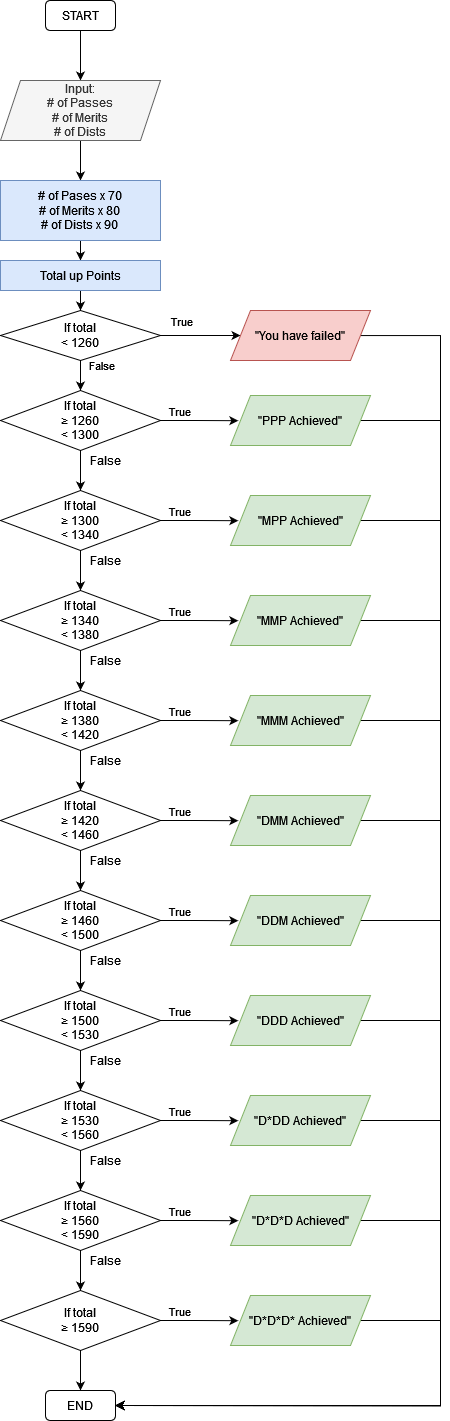

The diagram above was exported from draw.io. Its source (the exported page's mxGraphModel, read from the mxfile embedded in the PNG):
<mxGraphModel dx="538" dy="942" grid="1" gridSize="10" guides="1" tooltips="1" connect="1" arrows="1" fold="1" page="1" pageScale="1" pageWidth="827" pageHeight="1169" math="0" shadow="0">
  <root>
    <mxCell id="0" />
    <mxCell id="1" parent="0" />
    <mxCell id="2" style="edgeStyle=orthogonalEdgeStyle;rounded=0;orthogonalLoop=1;jettySize=auto;html=1;entryX=0.5;entryY=0;entryDx=0;entryDy=0;" edge="1" source="3" target="5" parent="1">
      <mxGeometry relative="1" as="geometry" />
    </mxCell>
    <mxCell id="3" value="START" style="rounded=1;whiteSpace=wrap;html=1;" vertex="1" parent="1">
      <mxGeometry x="55" y="10" width="70" height="30" as="geometry" />
    </mxCell>
    <mxCell id="4" style="edgeStyle=orthogonalEdgeStyle;rounded=0;orthogonalLoop=1;jettySize=auto;html=1;" edge="1" source="5" target="7" parent="1">
      <mxGeometry relative="1" as="geometry" />
    </mxCell>
    <mxCell id="5" value="Input:&lt;br&gt;# of Passes&lt;br&gt;&lt;div&gt;# of Merits&lt;/div&gt;&lt;div&gt;# of Dists&lt;br&gt;&lt;/div&gt;" style="shape=parallelogram;perimeter=parallelogramPerimeter;whiteSpace=wrap;html=1;fixedSize=1;fillColor=#f5f5f5;fontColor=#333333;strokeColor=#666666;" vertex="1" parent="1">
      <mxGeometry x="10" y="90" width="160" height="60" as="geometry" />
    </mxCell>
    <mxCell id="6" style="edgeStyle=orthogonalEdgeStyle;rounded=0;orthogonalLoop=1;jettySize=auto;html=1;" edge="1" source="7" target="9" parent="1">
      <mxGeometry relative="1" as="geometry" />
    </mxCell>
    <mxCell id="7" value="# of Pases x 70&lt;br&gt;# of Merits x 80&lt;br&gt;# of Dists x 90" style="rounded=0;whiteSpace=wrap;html=1;fillColor=#dae8fc;strokeColor=#6c8ebf;" vertex="1" parent="1">
      <mxGeometry x="10" y="190" width="160" height="60" as="geometry" />
    </mxCell>
    <mxCell id="8" style="edgeStyle=orthogonalEdgeStyle;rounded=0;orthogonalLoop=1;jettySize=auto;html=1;" edge="1" source="9" target="14" parent="1">
      <mxGeometry relative="1" as="geometry" />
    </mxCell>
    <mxCell id="9" value="Total up Points" style="rounded=0;whiteSpace=wrap;html=1;fillColor=#dae8fc;strokeColor=#6c8ebf;" vertex="1" parent="1">
      <mxGeometry x="10" y="270" width="160" height="30" as="geometry" />
    </mxCell>
    <mxCell id="10" style="edgeStyle=orthogonalEdgeStyle;rounded=0;orthogonalLoop=1;jettySize=auto;html=1;entryX=0;entryY=0.5;entryDx=0;entryDy=0;" edge="1" source="14" target="16" parent="1">
      <mxGeometry relative="1" as="geometry">
        <mxPoint x="230" y="345" as="targetPoint" />
      </mxGeometry>
    </mxCell>
    <mxCell id="11" value="True" style="edgeLabel;html=1;align=center;verticalAlign=middle;resizable=0;points=[];" connectable="0" vertex="1" parent="10">
      <mxGeometry x="-0.835" relative="1" as="geometry">
        <mxPoint x="13" y="-15" as="offset" />
      </mxGeometry>
    </mxCell>
    <mxCell id="12" style="edgeStyle=orthogonalEdgeStyle;rounded=0;orthogonalLoop=1;jettySize=auto;html=1;entryX=0.5;entryY=0;entryDx=0;entryDy=0;" edge="1" source="14" target="20" parent="1">
      <mxGeometry relative="1" as="geometry" />
    </mxCell>
    <mxCell id="13" value="False" style="edgeLabel;html=1;align=center;verticalAlign=middle;resizable=0;points=[];" connectable="0" vertex="1" parent="12">
      <mxGeometry x="-0.8" relative="1" as="geometry">
        <mxPoint x="20" as="offset" />
      </mxGeometry>
    </mxCell>
    <mxCell id="14" value="If total&lt;br&gt;&lt;div&gt;&amp;lt; 1260&lt;br&gt;&lt;/div&gt;" style="rhombus;whiteSpace=wrap;html=1;" vertex="1" parent="1">
      <mxGeometry x="10" y="320" width="160" height="50" as="geometry" />
    </mxCell>
    <mxCell id="15" style="edgeStyle=orthogonalEdgeStyle;rounded=0;orthogonalLoop=1;jettySize=auto;html=1;entryX=1;entryY=0.5;entryDx=0;entryDy=0;" edge="1" source="16" target="86" parent="1">
      <mxGeometry relative="1" as="geometry">
        <Array as="points">
          <mxPoint x="450" y="345" />
          <mxPoint x="450" y="1415" />
        </Array>
      </mxGeometry>
    </mxCell>
    <mxCell id="16" value="&quot;You have failed&quot;" style="shape=parallelogram;perimeter=parallelogramPerimeter;whiteSpace=wrap;html=1;fixedSize=1;fillColor=#f8cecc;strokeColor=#b85450;" vertex="1" parent="1">
      <mxGeometry x="240" y="320" width="140" height="50" as="geometry" />
    </mxCell>
    <mxCell id="17" style="edgeStyle=orthogonalEdgeStyle;rounded=0;orthogonalLoop=1;jettySize=auto;html=1;entryX=0.056;entryY=0.504;entryDx=0;entryDy=0;entryPerimeter=0;" edge="1" source="20" target="22" parent="1">
      <mxGeometry relative="1" as="geometry" />
    </mxCell>
    <mxCell id="18" value="True" style="edgeLabel;html=1;align=center;verticalAlign=middle;resizable=0;points=[];" connectable="0" vertex="1" parent="17">
      <mxGeometry x="-0.7488" y="2" relative="1" as="geometry">
        <mxPoint x="9" y="-8" as="offset" />
      </mxGeometry>
    </mxCell>
    <mxCell id="19" style="edgeStyle=orthogonalEdgeStyle;rounded=0;orthogonalLoop=1;jettySize=auto;html=1;" edge="1" source="20" parent="1">
      <mxGeometry relative="1" as="geometry">
        <mxPoint x="90" y="500" as="targetPoint" />
      </mxGeometry>
    </mxCell>
    <mxCell id="20" value="If total&lt;br&gt;&lt;div&gt;≥ 1260&lt;br&gt;&lt;/div&gt;&amp;lt; 1300" style="rhombus;whiteSpace=wrap;html=1;" vertex="1" parent="1">
      <mxGeometry x="10" y="400" width="160" height="60" as="geometry" />
    </mxCell>
    <mxCell id="21" style="edgeStyle=orthogonalEdgeStyle;rounded=0;orthogonalLoop=1;jettySize=auto;html=1;entryX=1;entryY=0.5;entryDx=0;entryDy=0;" edge="1" source="22" target="86" parent="1">
      <mxGeometry relative="1" as="geometry">
        <Array as="points">
          <mxPoint x="450" y="430" />
          <mxPoint x="450" y="1415" />
        </Array>
      </mxGeometry>
    </mxCell>
    <mxCell id="22" value="&quot;PPP Achieved&quot;" style="shape=parallelogram;perimeter=parallelogramPerimeter;whiteSpace=wrap;html=1;fixedSize=1;fillColor=#d5e8d4;strokeColor=#82b366;" vertex="1" parent="1">
      <mxGeometry x="240" y="405" width="140" height="50" as="geometry" />
    </mxCell>
    <mxCell id="23" value="False" style="text;html=1;align=center;verticalAlign=middle;resizable=0;points=[];autosize=1;strokeColor=none;fillColor=none;" vertex="1" parent="1">
      <mxGeometry x="90" y="460" width="50" height="20" as="geometry" />
    </mxCell>
    <mxCell id="24" style="edgeStyle=orthogonalEdgeStyle;rounded=0;orthogonalLoop=1;jettySize=auto;html=1;entryX=0.056;entryY=0.504;entryDx=0;entryDy=0;entryPerimeter=0;" edge="1" source="27" target="29" parent="1">
      <mxGeometry relative="1" as="geometry" />
    </mxCell>
    <mxCell id="25" value="True" style="edgeLabel;html=1;align=center;verticalAlign=middle;resizable=0;points=[];" connectable="0" vertex="1" parent="24">
      <mxGeometry x="-0.7488" y="2" relative="1" as="geometry">
        <mxPoint x="9" y="-8" as="offset" />
      </mxGeometry>
    </mxCell>
    <mxCell id="26" style="edgeStyle=orthogonalEdgeStyle;rounded=0;orthogonalLoop=1;jettySize=auto;html=1;" edge="1" source="27" parent="1">
      <mxGeometry relative="1" as="geometry">
        <mxPoint x="90" y="600" as="targetPoint" />
      </mxGeometry>
    </mxCell>
    <mxCell id="27" value="If total&lt;br&gt;&lt;div&gt;≥ 1300&lt;br&gt;&lt;/div&gt;&amp;lt; 1340" style="rhombus;whiteSpace=wrap;html=1;" vertex="1" parent="1">
      <mxGeometry x="10" y="500" width="160" height="60" as="geometry" />
    </mxCell>
    <mxCell id="28" style="edgeStyle=orthogonalEdgeStyle;rounded=0;orthogonalLoop=1;jettySize=auto;html=1;entryX=1;entryY=0.5;entryDx=0;entryDy=0;" edge="1" source="29" target="86" parent="1">
      <mxGeometry relative="1" as="geometry">
        <Array as="points">
          <mxPoint x="450" y="530" />
          <mxPoint x="450" y="1415" />
        </Array>
      </mxGeometry>
    </mxCell>
    <mxCell id="29" value="&quot;MPP Achieved&quot;" style="shape=parallelogram;perimeter=parallelogramPerimeter;whiteSpace=wrap;html=1;fixedSize=1;fillColor=#d5e8d4;strokeColor=#82b366;" vertex="1" parent="1">
      <mxGeometry x="240" y="505" width="140" height="50" as="geometry" />
    </mxCell>
    <mxCell id="30" value="False" style="text;html=1;align=center;verticalAlign=middle;resizable=0;points=[];autosize=1;strokeColor=none;fillColor=none;" vertex="1" parent="1">
      <mxGeometry x="90" y="560" width="50" height="20" as="geometry" />
    </mxCell>
    <mxCell id="31" style="edgeStyle=orthogonalEdgeStyle;rounded=0;orthogonalLoop=1;jettySize=auto;html=1;entryX=0.056;entryY=0.504;entryDx=0;entryDy=0;entryPerimeter=0;" edge="1" source="34" target="36" parent="1">
      <mxGeometry relative="1" as="geometry" />
    </mxCell>
    <mxCell id="32" value="True" style="edgeLabel;html=1;align=center;verticalAlign=middle;resizable=0;points=[];" connectable="0" vertex="1" parent="31">
      <mxGeometry x="-0.7488" y="2" relative="1" as="geometry">
        <mxPoint x="9" y="-8" as="offset" />
      </mxGeometry>
    </mxCell>
    <mxCell id="33" style="edgeStyle=orthogonalEdgeStyle;rounded=0;orthogonalLoop=1;jettySize=auto;html=1;" edge="1" source="34" parent="1">
      <mxGeometry relative="1" as="geometry">
        <mxPoint x="90" y="700" as="targetPoint" />
      </mxGeometry>
    </mxCell>
    <mxCell id="34" value="If total&lt;br&gt;&lt;div&gt;≥ 1340&lt;br&gt;&lt;/div&gt;&amp;lt; 1380" style="rhombus;whiteSpace=wrap;html=1;" vertex="1" parent="1">
      <mxGeometry x="10" y="600" width="160" height="60" as="geometry" />
    </mxCell>
    <mxCell id="35" style="edgeStyle=orthogonalEdgeStyle;rounded=0;orthogonalLoop=1;jettySize=auto;html=1;entryX=1;entryY=0.5;entryDx=0;entryDy=0;" edge="1" source="36" target="86" parent="1">
      <mxGeometry relative="1" as="geometry">
        <Array as="points">
          <mxPoint x="450" y="630" />
          <mxPoint x="450" y="1415" />
        </Array>
      </mxGeometry>
    </mxCell>
    <mxCell id="36" value="&quot;MMP Achieved&quot;" style="shape=parallelogram;perimeter=parallelogramPerimeter;whiteSpace=wrap;html=1;fixedSize=1;fillColor=#d5e8d4;strokeColor=#82b366;" vertex="1" parent="1">
      <mxGeometry x="240" y="605" width="140" height="50" as="geometry" />
    </mxCell>
    <mxCell id="37" value="False" style="text;html=1;align=center;verticalAlign=middle;resizable=0;points=[];autosize=1;strokeColor=none;fillColor=none;" vertex="1" parent="1">
      <mxGeometry x="90" y="660" width="50" height="20" as="geometry" />
    </mxCell>
    <mxCell id="38" style="edgeStyle=orthogonalEdgeStyle;rounded=0;orthogonalLoop=1;jettySize=auto;html=1;entryX=0.056;entryY=0.504;entryDx=0;entryDy=0;entryPerimeter=0;" edge="1" source="41" target="43" parent="1">
      <mxGeometry relative="1" as="geometry" />
    </mxCell>
    <mxCell id="39" value="True" style="edgeLabel;html=1;align=center;verticalAlign=middle;resizable=0;points=[];" connectable="0" vertex="1" parent="38">
      <mxGeometry x="-0.7488" y="2" relative="1" as="geometry">
        <mxPoint x="9" y="-8" as="offset" />
      </mxGeometry>
    </mxCell>
    <mxCell id="40" style="edgeStyle=orthogonalEdgeStyle;rounded=0;orthogonalLoop=1;jettySize=auto;html=1;" edge="1" source="41" parent="1">
      <mxGeometry relative="1" as="geometry">
        <mxPoint x="90" y="800" as="targetPoint" />
      </mxGeometry>
    </mxCell>
    <mxCell id="41" value="If total&lt;br&gt;&lt;div&gt;≥ 1380&lt;br&gt;&lt;/div&gt;&amp;lt; 1420" style="rhombus;whiteSpace=wrap;html=1;" vertex="1" parent="1">
      <mxGeometry x="10" y="700" width="160" height="60" as="geometry" />
    </mxCell>
    <mxCell id="42" style="edgeStyle=orthogonalEdgeStyle;rounded=0;orthogonalLoop=1;jettySize=auto;html=1;entryX=1;entryY=0.5;entryDx=0;entryDy=0;" edge="1" source="43" target="86" parent="1">
      <mxGeometry relative="1" as="geometry">
        <Array as="points">
          <mxPoint x="450" y="730" />
          <mxPoint x="450" y="1415" />
        </Array>
      </mxGeometry>
    </mxCell>
    <mxCell id="43" value="&quot;MMM Achieved&quot;" style="shape=parallelogram;perimeter=parallelogramPerimeter;whiteSpace=wrap;html=1;fixedSize=1;fillColor=#d5e8d4;strokeColor=#82b366;" vertex="1" parent="1">
      <mxGeometry x="240" y="705" width="140" height="50" as="geometry" />
    </mxCell>
    <mxCell id="44" value="False" style="text;html=1;align=center;verticalAlign=middle;resizable=0;points=[];autosize=1;strokeColor=none;fillColor=none;" vertex="1" parent="1">
      <mxGeometry x="90" y="760" width="50" height="20" as="geometry" />
    </mxCell>
    <mxCell id="45" style="edgeStyle=orthogonalEdgeStyle;rounded=0;orthogonalLoop=1;jettySize=auto;html=1;entryX=0.056;entryY=0.504;entryDx=0;entryDy=0;entryPerimeter=0;" edge="1" source="48" target="50" parent="1">
      <mxGeometry relative="1" as="geometry" />
    </mxCell>
    <mxCell id="46" value="True" style="edgeLabel;html=1;align=center;verticalAlign=middle;resizable=0;points=[];" connectable="0" vertex="1" parent="45">
      <mxGeometry x="-0.7488" y="2" relative="1" as="geometry">
        <mxPoint x="9" y="-8" as="offset" />
      </mxGeometry>
    </mxCell>
    <mxCell id="47" style="edgeStyle=orthogonalEdgeStyle;rounded=0;orthogonalLoop=1;jettySize=auto;html=1;" edge="1" source="48" parent="1">
      <mxGeometry relative="1" as="geometry">
        <mxPoint x="90" y="900" as="targetPoint" />
      </mxGeometry>
    </mxCell>
    <mxCell id="48" value="If total&lt;br&gt;&lt;div&gt;≥ 1420&lt;br&gt;&lt;/div&gt;&amp;lt; 1460" style="rhombus;whiteSpace=wrap;html=1;" vertex="1" parent="1">
      <mxGeometry x="10" y="800" width="160" height="60" as="geometry" />
    </mxCell>
    <mxCell id="49" style="edgeStyle=orthogonalEdgeStyle;rounded=0;orthogonalLoop=1;jettySize=auto;html=1;entryX=1;entryY=0.5;entryDx=0;entryDy=0;" edge="1" source="50" target="86" parent="1">
      <mxGeometry relative="1" as="geometry">
        <Array as="points">
          <mxPoint x="450" y="830" />
          <mxPoint x="450" y="1415" />
        </Array>
      </mxGeometry>
    </mxCell>
    <mxCell id="50" value="&quot;DMM Achieved&quot;" style="shape=parallelogram;perimeter=parallelogramPerimeter;whiteSpace=wrap;html=1;fixedSize=1;fillColor=#d5e8d4;strokeColor=#82b366;" vertex="1" parent="1">
      <mxGeometry x="240" y="805" width="140" height="50" as="geometry" />
    </mxCell>
    <mxCell id="51" value="False" style="text;html=1;align=center;verticalAlign=middle;resizable=0;points=[];autosize=1;strokeColor=none;fillColor=none;" vertex="1" parent="1">
      <mxGeometry x="90" y="860" width="50" height="20" as="geometry" />
    </mxCell>
    <mxCell id="52" style="edgeStyle=orthogonalEdgeStyle;rounded=0;orthogonalLoop=1;jettySize=auto;html=1;entryX=0.056;entryY=0.504;entryDx=0;entryDy=0;entryPerimeter=0;" edge="1" source="55" target="57" parent="1">
      <mxGeometry relative="1" as="geometry" />
    </mxCell>
    <mxCell id="53" value="True" style="edgeLabel;html=1;align=center;verticalAlign=middle;resizable=0;points=[];" connectable="0" vertex="1" parent="52">
      <mxGeometry x="-0.7488" y="2" relative="1" as="geometry">
        <mxPoint x="9" y="-8" as="offset" />
      </mxGeometry>
    </mxCell>
    <mxCell id="54" style="edgeStyle=orthogonalEdgeStyle;rounded=0;orthogonalLoop=1;jettySize=auto;html=1;" edge="1" source="55" parent="1">
      <mxGeometry relative="1" as="geometry">
        <mxPoint x="90" y="1000" as="targetPoint" />
      </mxGeometry>
    </mxCell>
    <mxCell id="55" value="If total&lt;br&gt;&lt;div&gt;≥ 1460&lt;br&gt;&lt;/div&gt;&amp;lt; 1500" style="rhombus;whiteSpace=wrap;html=1;" vertex="1" parent="1">
      <mxGeometry x="10" y="900" width="160" height="60" as="geometry" />
    </mxCell>
    <mxCell id="56" style="edgeStyle=orthogonalEdgeStyle;rounded=0;orthogonalLoop=1;jettySize=auto;html=1;entryX=1;entryY=0.5;entryDx=0;entryDy=0;" edge="1" source="57" target="86" parent="1">
      <mxGeometry relative="1" as="geometry">
        <Array as="points">
          <mxPoint x="450" y="930" />
          <mxPoint x="450" y="1415" />
        </Array>
      </mxGeometry>
    </mxCell>
    <mxCell id="57" value="&quot;DDM Achieved&quot;" style="shape=parallelogram;perimeter=parallelogramPerimeter;whiteSpace=wrap;html=1;fixedSize=1;fillColor=#d5e8d4;strokeColor=#82b366;" vertex="1" parent="1">
      <mxGeometry x="240" y="905" width="140" height="50" as="geometry" />
    </mxCell>
    <mxCell id="58" value="False" style="text;html=1;align=center;verticalAlign=middle;resizable=0;points=[];autosize=1;strokeColor=none;fillColor=none;" vertex="1" parent="1">
      <mxGeometry x="90" y="960" width="50" height="20" as="geometry" />
    </mxCell>
    <mxCell id="59" style="edgeStyle=orthogonalEdgeStyle;rounded=0;orthogonalLoop=1;jettySize=auto;html=1;entryX=0.056;entryY=0.504;entryDx=0;entryDy=0;entryPerimeter=0;" edge="1" source="62" target="64" parent="1">
      <mxGeometry relative="1" as="geometry" />
    </mxCell>
    <mxCell id="60" value="True" style="edgeLabel;html=1;align=center;verticalAlign=middle;resizable=0;points=[];" connectable="0" vertex="1" parent="59">
      <mxGeometry x="-0.7488" y="2" relative="1" as="geometry">
        <mxPoint x="9" y="-8" as="offset" />
      </mxGeometry>
    </mxCell>
    <mxCell id="61" style="edgeStyle=orthogonalEdgeStyle;rounded=0;orthogonalLoop=1;jettySize=auto;html=1;" edge="1" source="62" parent="1">
      <mxGeometry relative="1" as="geometry">
        <mxPoint x="90" y="1100" as="targetPoint" />
      </mxGeometry>
    </mxCell>
    <mxCell id="62" value="If total&lt;br&gt;&lt;div&gt;≥ 1500&lt;br&gt;&lt;/div&gt;&amp;lt; 1530" style="rhombus;whiteSpace=wrap;html=1;" vertex="1" parent="1">
      <mxGeometry x="10" y="1000" width="160" height="60" as="geometry" />
    </mxCell>
    <mxCell id="63" style="edgeStyle=orthogonalEdgeStyle;rounded=0;orthogonalLoop=1;jettySize=auto;html=1;entryX=1;entryY=0.5;entryDx=0;entryDy=0;" edge="1" source="64" target="86" parent="1">
      <mxGeometry relative="1" as="geometry">
        <Array as="points">
          <mxPoint x="450" y="1030" />
          <mxPoint x="450" y="1415" />
        </Array>
      </mxGeometry>
    </mxCell>
    <mxCell id="64" value="&quot;DDD Achieved&quot;" style="shape=parallelogram;perimeter=parallelogramPerimeter;whiteSpace=wrap;html=1;fixedSize=1;fillColor=#d5e8d4;strokeColor=#82b366;" vertex="1" parent="1">
      <mxGeometry x="240" y="1005" width="140" height="50" as="geometry" />
    </mxCell>
    <mxCell id="65" value="False" style="text;html=1;align=center;verticalAlign=middle;resizable=0;points=[];autosize=1;strokeColor=none;fillColor=none;" vertex="1" parent="1">
      <mxGeometry x="90" y="1060" width="50" height="20" as="geometry" />
    </mxCell>
    <mxCell id="66" style="edgeStyle=orthogonalEdgeStyle;rounded=0;orthogonalLoop=1;jettySize=auto;html=1;entryX=0.056;entryY=0.504;entryDx=0;entryDy=0;entryPerimeter=0;" edge="1" source="69" target="71" parent="1">
      <mxGeometry relative="1" as="geometry" />
    </mxCell>
    <mxCell id="67" value="True" style="edgeLabel;html=1;align=center;verticalAlign=middle;resizable=0;points=[];" connectable="0" vertex="1" parent="66">
      <mxGeometry x="-0.7488" y="2" relative="1" as="geometry">
        <mxPoint x="9" y="-8" as="offset" />
      </mxGeometry>
    </mxCell>
    <mxCell id="68" style="edgeStyle=orthogonalEdgeStyle;rounded=0;orthogonalLoop=1;jettySize=auto;html=1;" edge="1" source="69" parent="1">
      <mxGeometry relative="1" as="geometry">
        <mxPoint x="90" y="1200" as="targetPoint" />
      </mxGeometry>
    </mxCell>
    <mxCell id="69" value="If total&lt;br&gt;&lt;div&gt;≥ 1530&lt;br&gt;&lt;/div&gt;&amp;lt; 1560" style="rhombus;whiteSpace=wrap;html=1;" vertex="1" parent="1">
      <mxGeometry x="10" y="1100" width="160" height="60" as="geometry" />
    </mxCell>
    <mxCell id="70" style="edgeStyle=orthogonalEdgeStyle;rounded=0;orthogonalLoop=1;jettySize=auto;html=1;entryX=1;entryY=0.5;entryDx=0;entryDy=0;" edge="1" source="71" target="86" parent="1">
      <mxGeometry relative="1" as="geometry">
        <Array as="points">
          <mxPoint x="450" y="1130" />
          <mxPoint x="450" y="1415" />
        </Array>
      </mxGeometry>
    </mxCell>
    <mxCell id="71" value="&quot;D*DD Achieved&quot;" style="shape=parallelogram;perimeter=parallelogramPerimeter;whiteSpace=wrap;html=1;fixedSize=1;fillColor=#d5e8d4;strokeColor=#82b366;" vertex="1" parent="1">
      <mxGeometry x="240" y="1105" width="140" height="50" as="geometry" />
    </mxCell>
    <mxCell id="72" value="False" style="text;html=1;align=center;verticalAlign=middle;resizable=0;points=[];autosize=1;strokeColor=none;fillColor=none;" vertex="1" parent="1">
      <mxGeometry x="90" y="1160" width="50" height="20" as="geometry" />
    </mxCell>
    <mxCell id="73" style="edgeStyle=orthogonalEdgeStyle;rounded=0;orthogonalLoop=1;jettySize=auto;html=1;entryX=0.056;entryY=0.504;entryDx=0;entryDy=0;entryPerimeter=0;" edge="1" source="76" target="78" parent="1">
      <mxGeometry relative="1" as="geometry" />
    </mxCell>
    <mxCell id="74" value="True" style="edgeLabel;html=1;align=center;verticalAlign=middle;resizable=0;points=[];" connectable="0" vertex="1" parent="73">
      <mxGeometry x="-0.7488" y="2" relative="1" as="geometry">
        <mxPoint x="9" y="-8" as="offset" />
      </mxGeometry>
    </mxCell>
    <mxCell id="75" style="edgeStyle=orthogonalEdgeStyle;rounded=0;orthogonalLoop=1;jettySize=auto;html=1;" edge="1" source="76" parent="1">
      <mxGeometry relative="1" as="geometry">
        <mxPoint x="90" y="1300" as="targetPoint" />
      </mxGeometry>
    </mxCell>
    <mxCell id="76" value="If total&lt;br&gt;&lt;div&gt;≥ 1560&lt;br&gt;&lt;/div&gt;&amp;lt; 1590" style="rhombus;whiteSpace=wrap;html=1;" vertex="1" parent="1">
      <mxGeometry x="10" y="1200" width="160" height="60" as="geometry" />
    </mxCell>
    <mxCell id="77" style="edgeStyle=orthogonalEdgeStyle;rounded=0;orthogonalLoop=1;jettySize=auto;html=1;entryX=1;entryY=0.5;entryDx=0;entryDy=0;" edge="1" source="78" target="86" parent="1">
      <mxGeometry relative="1" as="geometry">
        <Array as="points">
          <mxPoint x="450" y="1230" />
          <mxPoint x="450" y="1415" />
        </Array>
      </mxGeometry>
    </mxCell>
    <mxCell id="78" value="&quot;D*D*D Achieved&quot;" style="shape=parallelogram;perimeter=parallelogramPerimeter;whiteSpace=wrap;html=1;fixedSize=1;fillColor=#d5e8d4;strokeColor=#82b366;" vertex="1" parent="1">
      <mxGeometry x="240" y="1205" width="140" height="50" as="geometry" />
    </mxCell>
    <mxCell id="79" value="False" style="text;html=1;align=center;verticalAlign=middle;resizable=0;points=[];autosize=1;strokeColor=none;fillColor=none;" vertex="1" parent="1">
      <mxGeometry x="90" y="1260" width="50" height="20" as="geometry" />
    </mxCell>
    <mxCell id="80" style="edgeStyle=orthogonalEdgeStyle;rounded=0;orthogonalLoop=1;jettySize=auto;html=1;entryX=0.056;entryY=0.504;entryDx=0;entryDy=0;entryPerimeter=0;" edge="1" source="83" target="85" parent="1">
      <mxGeometry relative="1" as="geometry" />
    </mxCell>
    <mxCell id="81" value="True" style="edgeLabel;html=1;align=center;verticalAlign=middle;resizable=0;points=[];" connectable="0" vertex="1" parent="80">
      <mxGeometry x="-0.7488" y="2" relative="1" as="geometry">
        <mxPoint x="9" y="-8" as="offset" />
      </mxGeometry>
    </mxCell>
    <mxCell id="82" style="edgeStyle=orthogonalEdgeStyle;rounded=0;orthogonalLoop=1;jettySize=auto;html=1;entryX=0.5;entryY=0;entryDx=0;entryDy=0;" edge="1" source="83" target="86" parent="1">
      <mxGeometry relative="1" as="geometry" />
    </mxCell>
    <mxCell id="83" value="If total&lt;br&gt;&lt;div&gt;≥ 1590&lt;br&gt;&lt;/div&gt;" style="rhombus;whiteSpace=wrap;html=1;" vertex="1" parent="1">
      <mxGeometry x="10" y="1300" width="160" height="60" as="geometry" />
    </mxCell>
    <mxCell id="84" style="edgeStyle=orthogonalEdgeStyle;rounded=0;orthogonalLoop=1;jettySize=auto;html=1;entryX=1;entryY=0.5;entryDx=0;entryDy=0;" edge="1" source="85" target="86" parent="1">
      <mxGeometry relative="1" as="geometry">
        <Array as="points">
          <mxPoint x="450" y="1330" />
          <mxPoint x="450" y="1415" />
        </Array>
      </mxGeometry>
    </mxCell>
    <mxCell id="85" value="&quot;D*D*D* Achieved&quot;" style="shape=parallelogram;perimeter=parallelogramPerimeter;whiteSpace=wrap;html=1;fixedSize=1;fillColor=#d5e8d4;strokeColor=#82b366;" vertex="1" parent="1">
      <mxGeometry x="240" y="1305" width="140" height="50" as="geometry" />
    </mxCell>
    <mxCell id="86" value="END" style="rounded=1;whiteSpace=wrap;html=1;" vertex="1" parent="1">
      <mxGeometry x="55" y="1400" width="70" height="30" as="geometry" />
    </mxCell>
  </root>
</mxGraphModel>